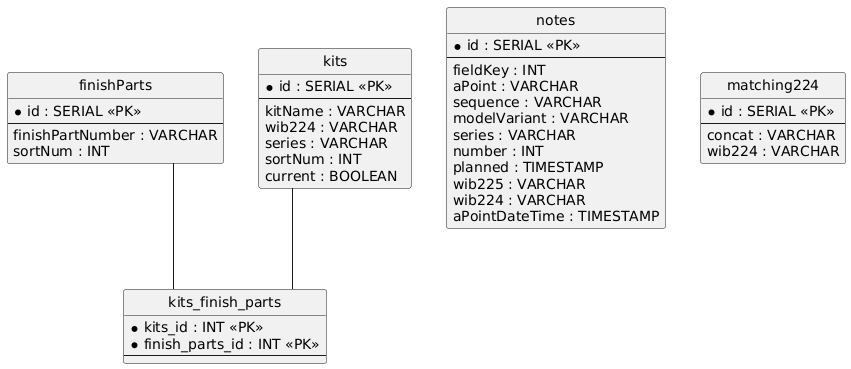

The diagram above was rendered by PlantUML. Its source (embedded in the PNG):
@startuml
hide circle
skinparam linetype ortho

entity "finishParts" as finishParts {
  * id : SERIAL <<PK>>
  --
  finishPartNumber : VARCHAR
  sortNum : INT
}

entity "kits" as kits {
  * id : SERIAL <<PK>>
  --
  kitName : VARCHAR
  wib224 : VARCHAR
  series : VARCHAR
  sortNum : INT
  current : BOOLEAN
}

entity "kits_finish_parts" as kits_finish_parts {
  * kits_id : INT <<PK>>
  * finish_parts_id : INT <<PK>>
  --
}

entity "notes" as notes {
  * id : SERIAL <<PK>>
  --
  fieldKey : INT
  aPoint : VARCHAR
  sequence : VARCHAR
  modelVariant : VARCHAR
  series : VARCHAR
  number : INT
  planned : TIMESTAMP
  wib225 : VARCHAR
  wib224 : VARCHAR
  aPointDateTime : TIMESTAMP
}

entity "matching224" as matching224 {
  * id : SERIAL <<PK>>
  --
  concat : VARCHAR
  wib224 : VARCHAR
}

kits -- kits_finish_parts
finishParts -- kits_finish_parts
@enduml